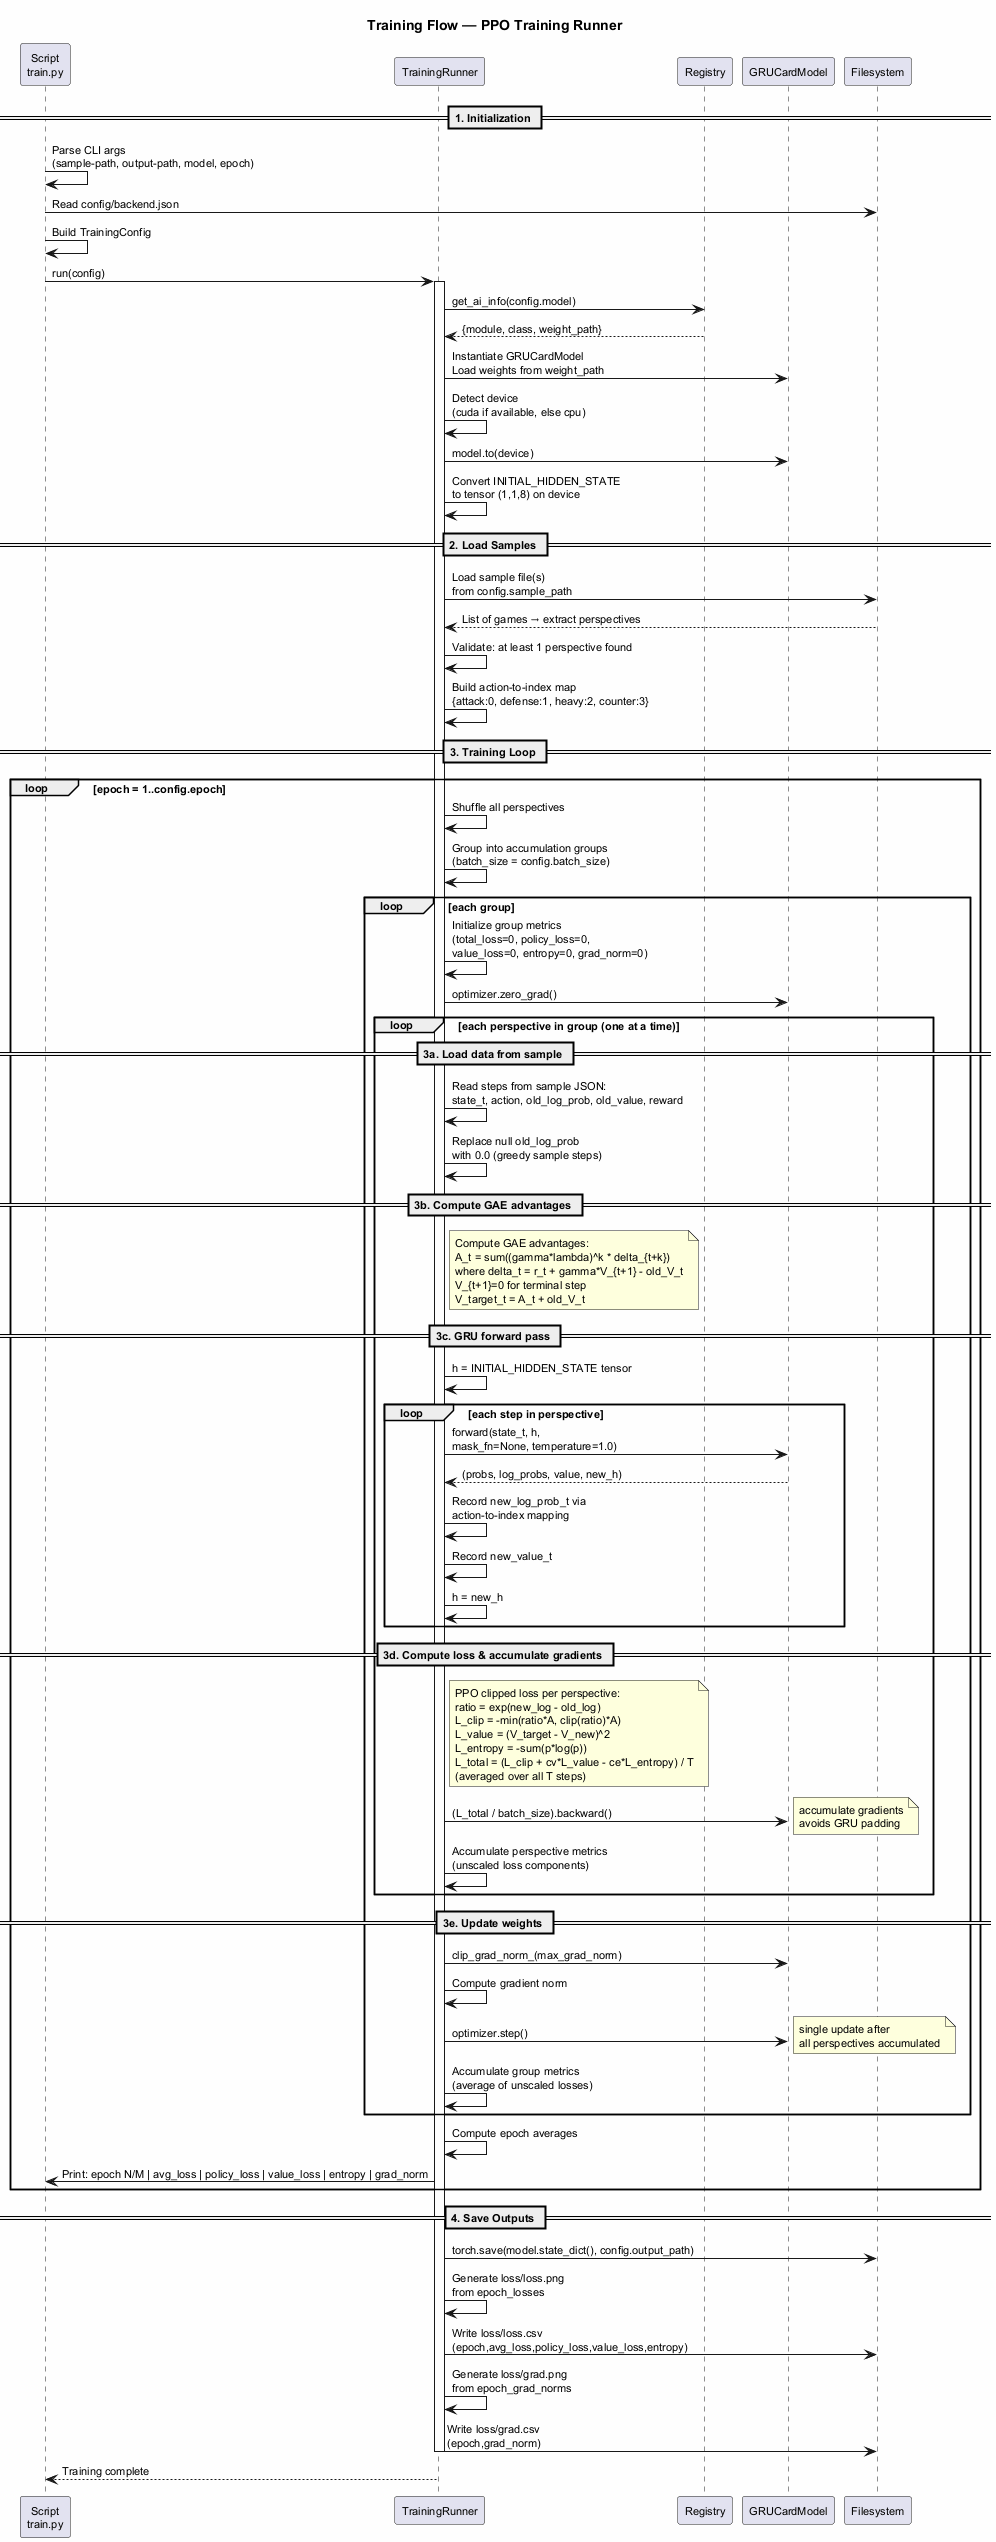

The diagram above was rendered by PlantUML. Its source (embedded in the PNG):
@startuml
skinparam backgroundColor #FEFEFE
skinparam defaultFontSize 11

title Training Flow — PPO Training Runner

participant "Script\ntrain.py" as Script
participant "TrainingRunner" as Runner
participant "Registry" as Registry
participant "GRUCardModel" as Model
participant "Filesystem" as FS

== 1. Initialization ==

Script -> Script: Parse CLI args\n(sample-path, output-path, model, epoch)
Script -> FS: Read config/backend.json
Script -> Script: Build TrainingConfig
Script -> Runner: run(config)

activate Runner

Runner -> Registry: get_ai_info(config.model)
Registry --> Runner: {module, class, weight_path}
Runner -> Model: Instantiate GRUCardModel\nLoad weights from weight_path
Runner -> Runner: Detect device\n(cuda if available, else cpu)
Runner -> Model: model.to(device)
Runner -> Runner: Convert INITIAL_HIDDEN_STATE\nto tensor (1,1,8) on device

== 2. Load Samples ==

Runner -> FS: Load sample file(s)\nfrom config.sample_path
FS --> Runner: List of games → extract perspectives
Runner -> Runner: Validate: at least 1 perspective found
Runner -> Runner: Build action-to-index map\n{attack:0, defense:1, heavy:2, counter:3}

== 3. Training Loop ==

loop epoch = 1..config.epoch

    Runner -> Runner: Shuffle all perspectives
    Runner -> Runner: Group into accumulation groups\n(batch_size = config.batch_size)

    loop each group
        Runner -> Runner: Initialize group metrics\n(total_loss=0, policy_loss=0,\nvalue_loss=0, entropy=0, grad_norm=0)
        Runner -> Model: optimizer.zero_grad()

        loop each perspective in group (one at a time)

            == 3a. Load data from sample ==

            Runner -> Runner: Read steps from sample JSON:\nstate_t, action, old_log_prob, old_value, reward

            Runner -> Runner: Replace null old_log_prob\nwith 0.0 (greedy sample steps)

            == 3b. Compute GAE advantages ==

            note right of Runner
                Compute GAE advantages:
                A_t = sum((gamma*lambda)^k * delta_{t+k})
                where delta_t = r_t + gamma*V_{t+1} - old_V_t
                V_{t+1}=0 for terminal step
                V_target_t = A_t + old_V_t
            end note

            == 3c. GRU forward pass ==

            Runner -> Runner: h = INITIAL_HIDDEN_STATE tensor
            loop each step in perspective
                Runner -> Model: forward(state_t, h,\nmask_fn=None, temperature=1.0)
                Model --> Runner: (probs, log_probs, value, new_h)
                Runner -> Runner: Record new_log_prob_t via\naction-to-index mapping
                Runner -> Runner: Record new_value_t
                Runner -> Runner: h = new_h
            end

            == 3d. Compute loss & accumulate gradients ==

            note right of Runner
                PPO clipped loss per perspective:
                ratio = exp(new_log - old_log)
                L_clip = -min(ratio*A, clip(ratio)*A)
                L_value = (V_target - V_new)^2
                L_entropy = -sum(p*log(p))
                L_total = (L_clip + cv*L_value - ce*L_entropy) / T
                (averaged over all T steps)
            end note

            Runner -> Model: (L_total / batch_size).backward()
            note right: accumulate gradients\navoids GRU padding

            Runner -> Runner: Accumulate perspective metrics\n(unscaled loss components)
        end

        == 3e. Update weights ==

        Runner -> Model: clip_grad_norm_(max_grad_norm)
        Runner -> Runner: Compute gradient norm
        Runner -> Model: optimizer.step()
        note right: single update after\nall perspectives accumulated

        Runner -> Runner: Accumulate group metrics\n(average of unscaled losses)
    end

    Runner -> Runner: Compute epoch averages
    Runner -> Script: Print: epoch N/M | avg_loss | policy_loss | value_loss | entropy | grad_norm
end

== 4. Save Outputs ==

Runner -> FS: torch.save(model.state_dict(), config.output_path)
Runner -> Runner: Generate loss/loss.png\nfrom epoch_losses
Runner -> FS: Write loss/loss.csv\n(epoch,avg_loss,policy_loss,value_loss,entropy)
Runner -> Runner: Generate loss/grad.png\nfrom epoch_grad_norms
Runner -> FS: Write loss/grad.csv\n(epoch,grad_norm)

deactivate Runner

Runner --> Script: Training complete

@enduml